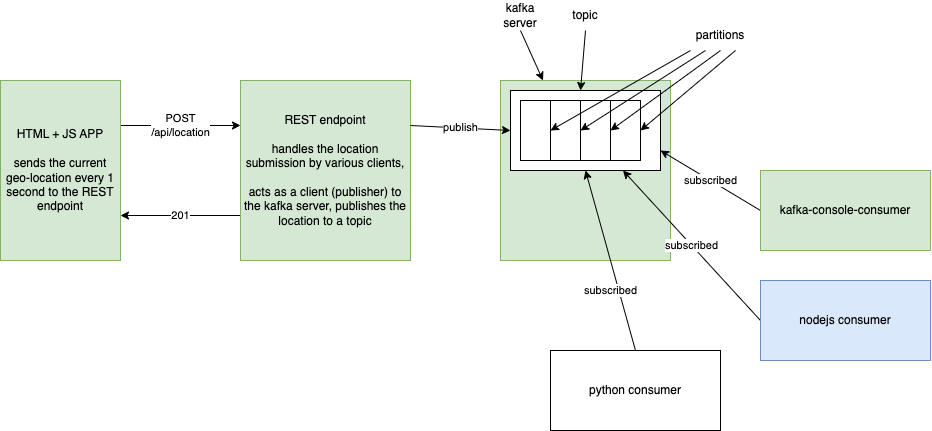

The diagram above was exported from draw.io. Its source (the exported page's mxGraphModel, read from the mxfile embedded in the PNG):
<mxGraphModel dx="789" dy="502" grid="1" gridSize="10" guides="1" tooltips="1" connect="1" arrows="1" fold="1" page="1" pageScale="1" pageWidth="827" pageHeight="1169" math="0" shadow="0">
  <root>
    <mxCell id="0" />
    <mxCell id="1" parent="0" />
    <mxCell id="4" value="POST&lt;br&gt;/api/location" style="edgeStyle=none;html=1;exitX=1;exitY=0.25;exitDx=0;exitDy=0;entryX=0;entryY=0.25;entryDx=0;entryDy=0;" edge="1" parent="1" source="2" target="3">
      <mxGeometry relative="1" as="geometry" />
    </mxCell>
    <mxCell id="2" value="HTML + JS APP&lt;br&gt;&lt;br&gt;sends the current geo-location every 1 second to the REST endpoint" style="rounded=0;whiteSpace=wrap;html=1;fillColor=#d5e8d4;strokeColor=#82b366;" vertex="1" parent="1">
      <mxGeometry x="20" y="100" width="120" height="180" as="geometry" />
    </mxCell>
    <mxCell id="5" value="201" style="edgeStyle=none;html=1;exitX=0;exitY=0.75;exitDx=0;exitDy=0;entryX=1;entryY=0.75;entryDx=0;entryDy=0;" edge="1" parent="1" source="3" target="2">
      <mxGeometry relative="1" as="geometry" />
    </mxCell>
    <mxCell id="3" value="REST endpoint&lt;br&gt;&lt;br&gt;handles the location submission by various clients,&lt;br&gt;&lt;br&gt;acts as a client (publisher) to the kafka server, publishes the location to a topic" style="rounded=0;whiteSpace=wrap;html=1;fillColor=#d5e8d4;strokeColor=#82b366;" vertex="1" parent="1">
      <mxGeometry x="260" y="100" width="170" height="180" as="geometry" />
    </mxCell>
    <mxCell id="6" value="" style="rounded=0;whiteSpace=wrap;html=1;fillColor=#d5e8d4;strokeColor=#82b366;" vertex="1" parent="1">
      <mxGeometry x="520" y="100" width="170" height="180" as="geometry" />
    </mxCell>
    <mxCell id="7" value="" style="rounded=0;whiteSpace=wrap;html=1;" vertex="1" parent="1">
      <mxGeometry x="530" y="110" width="150" height="80" as="geometry" />
    </mxCell>
    <mxCell id="8" value="" style="rounded=0;whiteSpace=wrap;html=1;" vertex="1" parent="1">
      <mxGeometry x="540" y="120" width="30" height="60" as="geometry" />
    </mxCell>
    <mxCell id="9" value="" style="rounded=0;whiteSpace=wrap;html=1;" vertex="1" parent="1">
      <mxGeometry x="570" y="120" width="30" height="60" as="geometry" />
    </mxCell>
    <mxCell id="10" value="" style="rounded=0;whiteSpace=wrap;html=1;" vertex="1" parent="1">
      <mxGeometry x="600" y="120" width="30" height="60" as="geometry" />
    </mxCell>
    <mxCell id="11" value="" style="rounded=0;whiteSpace=wrap;html=1;" vertex="1" parent="1">
      <mxGeometry x="630" y="120" width="30" height="60" as="geometry" />
    </mxCell>
    <mxCell id="13" style="edgeStyle=none;html=1;exitX=0.5;exitY=1;exitDx=0;exitDy=0;entryX=0.25;entryY=0;entryDx=0;entryDy=0;" edge="1" parent="1" source="12" target="6">
      <mxGeometry relative="1" as="geometry" />
    </mxCell>
    <mxCell id="12" value="kafka server" style="text;html=1;strokeColor=none;fillColor=none;align=center;verticalAlign=middle;whiteSpace=wrap;rounded=0;" vertex="1" parent="1">
      <mxGeometry x="510" y="20" width="60" height="30" as="geometry" />
    </mxCell>
    <mxCell id="15" style="edgeStyle=none;html=1;exitX=0.5;exitY=1;exitDx=0;exitDy=0;" edge="1" parent="1" source="14">
      <mxGeometry relative="1" as="geometry">
        <mxPoint x="600" y="110" as="targetPoint" />
      </mxGeometry>
    </mxCell>
    <mxCell id="14" value="topic" style="text;html=1;strokeColor=none;fillColor=none;align=center;verticalAlign=middle;whiteSpace=wrap;rounded=0;" vertex="1" parent="1">
      <mxGeometry x="575" y="20" width="60" height="30" as="geometry" />
    </mxCell>
    <mxCell id="17" style="edgeStyle=none;html=1;exitX=0;exitY=1;exitDx=0;exitDy=0;entryX=0;entryY=0.5;entryDx=0;entryDy=0;" edge="1" parent="1" source="16" target="9">
      <mxGeometry relative="1" as="geometry" />
    </mxCell>
    <mxCell id="18" style="edgeStyle=none;html=1;exitX=0.25;exitY=1;exitDx=0;exitDy=0;entryX=0;entryY=0.5;entryDx=0;entryDy=0;" edge="1" parent="1" source="16" target="10">
      <mxGeometry relative="1" as="geometry" />
    </mxCell>
    <mxCell id="19" style="edgeStyle=none;html=1;exitX=0.5;exitY=1;exitDx=0;exitDy=0;entryX=0;entryY=0.5;entryDx=0;entryDy=0;" edge="1" parent="1" source="16" target="11">
      <mxGeometry relative="1" as="geometry" />
    </mxCell>
    <mxCell id="20" style="edgeStyle=none;html=1;exitX=0.75;exitY=1;exitDx=0;exitDy=0;entryX=1;entryY=0.5;entryDx=0;entryDy=0;" edge="1" parent="1" source="16" target="11">
      <mxGeometry relative="1" as="geometry" />
    </mxCell>
    <mxCell id="16" value="partitions" style="text;html=1;strokeColor=none;fillColor=none;align=center;verticalAlign=middle;whiteSpace=wrap;rounded=0;" vertex="1" parent="1">
      <mxGeometry x="710" y="40" width="60" height="30" as="geometry" />
    </mxCell>
    <mxCell id="21" value="publish" style="edgeStyle=none;html=1;exitX=1;exitY=0.25;exitDx=0;exitDy=0;entryX=0;entryY=0.5;entryDx=0;entryDy=0;" edge="1" parent="1" source="3" target="7">
      <mxGeometry relative="1" as="geometry" />
    </mxCell>
    <mxCell id="23" value="subscribed" style="edgeStyle=none;html=1;exitX=0;exitY=0.5;exitDx=0;exitDy=0;entryX=1;entryY=0.75;entryDx=0;entryDy=0;" edge="1" parent="1" source="22" target="7">
      <mxGeometry relative="1" as="geometry" />
    </mxCell>
    <mxCell id="22" value="kafka-console-consumer" style="rounded=0;whiteSpace=wrap;html=1;fillColor=#d5e8d4;strokeColor=#82b366;" vertex="1" parent="1">
      <mxGeometry x="780" y="190" width="170" height="80" as="geometry" />
    </mxCell>
    <mxCell id="25" value="subscribed" style="edgeStyle=none;html=1;exitX=0;exitY=0.5;exitDx=0;exitDy=0;entryX=0.75;entryY=1;entryDx=0;entryDy=0;" edge="1" parent="1" source="24" target="7">
      <mxGeometry relative="1" as="geometry" />
    </mxCell>
    <mxCell id="24" value="nodejs consumer" style="rounded=0;whiteSpace=wrap;html=1;fillColor=#dae8fc;strokeColor=#6c8ebf;" vertex="1" parent="1">
      <mxGeometry x="780" y="300" width="170" height="80" as="geometry" />
    </mxCell>
    <mxCell id="27" value="subscribed" style="edgeStyle=none;html=1;exitX=0.5;exitY=0;exitDx=0;exitDy=0;entryX=0.5;entryY=1;entryDx=0;entryDy=0;" edge="1" parent="1" source="26" target="7">
      <mxGeometry x="-0.3095" y="8" relative="1" as="geometry">
        <mxPoint as="offset" />
      </mxGeometry>
    </mxCell>
    <mxCell id="26" value="python consumer" style="rounded=0;whiteSpace=wrap;html=1;" vertex="1" parent="1">
      <mxGeometry x="570" y="370" width="170" height="80" as="geometry" />
    </mxCell>
  </root>
</mxGraphModel>